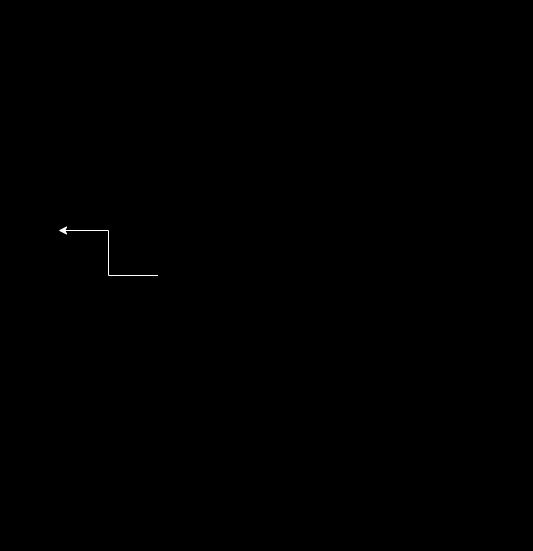

The diagram above was exported from draw.io. Its source (the exported page's mxGraphModel, read from the mxfile embedded in the PNG):
<mxGraphModel dx="1820" dy="918" grid="1" gridSize="10" guides="1" tooltips="1" connect="1" arrows="1" fold="1" page="1" pageScale="1" pageWidth="850" pageHeight="1100" background="#000000" math="0" shadow="0">
  <root>
    <mxCell id="0" />
    <mxCell id="1" parent="0" />
    <mxCell id="YYYjYdyhX-8TMW6RX2lV-2" value="User" style="shape=umlActor;verticalLabelPosition=bottom;verticalAlign=top;html=1;outlineConnect=0;rounded=1;strokeColor=#FFFFFF;fontColor=#FFFFFF;fontSize=15;" vertex="1" parent="1">
      <mxGeometry x="100" y="230" width="30" height="60" as="geometry" />
    </mxCell>
    <mxCell id="YYYjYdyhX-8TMW6RX2lV-21" value="" style="edgeStyle=orthogonalEdgeStyle;rounded=0;orthogonalLoop=1;jettySize=auto;html=1;" edge="1" parent="1" source="YYYjYdyhX-8TMW6RX2lV-3" target="YYYjYdyhX-8TMW6RX2lV-2">
      <mxGeometry relative="1" as="geometry" />
    </mxCell>
    <mxCell id="YYYjYdyhX-8TMW6RX2lV-3" value="" style="rounded=1;whiteSpace=wrap;html=1;strokeColor=#FFFFFF;fillColor=none;" vertex="1" parent="1">
      <mxGeometry x="230" y="30" width="240" height="550" as="geometry" />
    </mxCell>
    <mxCell id="YYYjYdyhX-8TMW6RX2lV-4" value="Emergency Call" style="ellipse;whiteSpace=wrap;html=1;fontSize=14;rounded=1;strokeColor=#FFFFFF;fillColor=none;labelBorderColor=none;fontColor=#FFFFFF;" vertex="1" parent="1">
      <mxGeometry x="285" y="50" width="130" height="70" as="geometry" />
    </mxCell>
    <mxCell id="YYYjYdyhX-8TMW6RX2lV-5" value="" style="endArrow=classic;html=1;rounded=1;strokeColor=#FFFFFF;" edge="1" parent="1">
      <mxGeometry width="50" height="50" relative="1" as="geometry">
        <mxPoint x="140" y="230" as="sourcePoint" />
        <mxPoint x="280" y="90" as="targetPoint" />
      </mxGeometry>
    </mxCell>
    <mxCell id="YYYjYdyhX-8TMW6RX2lV-6" value="Fire Man" style="shape=umlActor;verticalLabelPosition=bottom;verticalAlign=top;html=1;outlineConnect=0;rounded=1;strokeColor=#FFFFFF;fontColor=#FFFFFF;fontSize=15;" vertex="1" parent="1">
      <mxGeometry x="560" y="230" width="30" height="60" as="geometry" />
    </mxCell>
    <mxCell id="YYYjYdyhX-8TMW6RX2lV-7" value="Show Building&amp;nbsp;&lt;div&gt;Plans&lt;/div&gt;" style="ellipse;whiteSpace=wrap;html=1;fontSize=14;rounded=1;strokeColor=#FFFFFF;fillColor=none;fontColor=#FFFFFF;" vertex="1" parent="1">
      <mxGeometry x="285" y="400" width="130" height="70" as="geometry" />
    </mxCell>
    <mxCell id="YYYjYdyhX-8TMW6RX2lV-8" value="Nearby Water Resources." style="ellipse;whiteSpace=wrap;html=1;fontSize=14;rounded=1;strokeColor=#FFFFFF;fillColor=none;fontColor=#FFFFFF;" vertex="1" parent="1">
      <mxGeometry x="285" y="310" width="130" height="70" as="geometry" />
    </mxCell>
    <mxCell id="YYYjYdyhX-8TMW6RX2lV-9" value="Live Tracking" style="ellipse;whiteSpace=wrap;html=1;fontSize=14;rounded=1;strokeColor=#FFFFFF;fillColor=none;fontColor=#FFFFFF;" vertex="1" parent="1">
      <mxGeometry x="285" y="137" width="130" height="70" as="geometry" />
    </mxCell>
    <mxCell id="YYYjYdyhX-8TMW6RX2lV-10" value="" style="endArrow=classic;html=1;rounded=1;entryX=0.167;entryY=0.333;entryDx=0;entryDy=0;entryPerimeter=0;strokeColor=#FFFFFF;" edge="1" parent="1">
      <mxGeometry width="50" height="50" relative="1" as="geometry">
        <mxPoint x="141" y="250" as="sourcePoint" />
        <mxPoint x="271.0799999999999" y="174.85000000000002" as="targetPoint" />
      </mxGeometry>
    </mxCell>
    <mxCell id="YYYjYdyhX-8TMW6RX2lV-11" value="" style="endArrow=classic;html=1;rounded=1;entryX=1;entryY=0.5;entryDx=0;entryDy=0;strokeColor=#FFFFFF;" edge="1" parent="1">
      <mxGeometry width="50" height="50" relative="1" as="geometry">
        <mxPoint x="540" y="250" as="sourcePoint" />
        <mxPoint x="425" y="178.0000000000001" as="targetPoint" />
      </mxGeometry>
    </mxCell>
    <mxCell id="YYYjYdyhX-8TMW6RX2lV-12" value="&lt;span style=&quot;font-size: 14px;&quot;&gt;Location&lt;/span&gt;" style="ellipse;whiteSpace=wrap;html=1;rounded=1;strokeColor=#FFFFFF;fillColor=none;fontColor=#FFFFFF;" vertex="1" parent="1">
      <mxGeometry x="285" y="225" width="130" height="70" as="geometry" />
    </mxCell>
    <mxCell id="YYYjYdyhX-8TMW6RX2lV-13" value="" style="endArrow=classic;html=1;rounded=1;strokeColor=#FFFFFF;" edge="1" parent="1">
      <mxGeometry width="50" height="50" relative="1" as="geometry">
        <mxPoint x="539" y="270" as="sourcePoint" />
        <mxPoint x="426" y="260" as="targetPoint" />
      </mxGeometry>
    </mxCell>
    <mxCell id="YYYjYdyhX-8TMW6RX2lV-14" value="" style="endArrow=classic;html=1;rounded=1;strokeColor=#FFFFFF;" edge="1" parent="1">
      <mxGeometry width="50" height="50" relative="1" as="geometry">
        <mxPoint x="541" y="283" as="sourcePoint" />
        <mxPoint x="420" y="343" as="targetPoint" />
      </mxGeometry>
    </mxCell>
    <mxCell id="YYYjYdyhX-8TMW6RX2lV-15" value="" style="endArrow=classic;html=1;rounded=1;entryX=0.962;entryY=0.296;entryDx=0;entryDy=0;entryPerimeter=0;strokeColor=#FFFFFF;" edge="1" parent="1">
      <mxGeometry width="50" height="50" relative="1" as="geometry">
        <mxPoint x="544" y="312" as="sourcePoint" />
        <mxPoint x="410.0600000000002" y="502.72" as="targetPoint" />
      </mxGeometry>
    </mxCell>
    <mxCell id="YYYjYdyhX-8TMW6RX2lV-16" value="Incident Log" style="ellipse;whiteSpace=wrap;html=1;fontSize=14;rounded=1;strokeColor=#FFFFFF;fillColor=none;fontColor=#FFFFFF;" vertex="1" parent="1">
      <mxGeometry x="285" y="490" width="130" height="70" as="geometry" />
    </mxCell>
    <mxCell id="YYYjYdyhX-8TMW6RX2lV-17" value="" style="endArrow=classic;html=1;rounded=1;entryX=1;entryY=0.5;entryDx=0;entryDy=0;strokeColor=#FFFFFF;" edge="1" parent="1">
      <mxGeometry width="50" height="50" relative="1" as="geometry">
        <mxPoint x="540" y="300" as="sourcePoint" />
        <mxPoint x="418" y="417" as="targetPoint" />
      </mxGeometry>
    </mxCell>
    <mxCell id="YYYjYdyhX-8TMW6RX2lV-18" value="Fire administrator&lt;div style=&quot;font-size: 15px;&quot;&gt;&lt;br style=&quot;font-size: 15px;&quot;&gt;&lt;/div&gt;" style="shape=umlActor;verticalLabelPosition=bottom;verticalAlign=top;html=1;outlineConnect=0;rounded=1;strokeColor=#FFFFFF;fontColor=#FFFFFF;fontSize=15;whiteSpace=wrap;" vertex="1" parent="1">
      <mxGeometry x="100" y="385" width="30" height="60" as="geometry" />
    </mxCell>
    <mxCell id="YYYjYdyhX-8TMW6RX2lV-20" value="" style="endArrow=classic;html=1;rounded=1;strokeColor=#FFFFFF;entryX=0.167;entryY=0.727;entryDx=0;entryDy=0;entryPerimeter=0;" edge="1" parent="1" target="YYYjYdyhX-8TMW6RX2lV-3">
      <mxGeometry width="50" height="50" relative="1" as="geometry">
        <mxPoint x="140" y="385.15" as="sourcePoint" />
        <mxPoint x="270.0799999999999" y="310" as="targetPoint" />
      </mxGeometry>
    </mxCell>
    <mxCell id="YYYjYdyhX-8TMW6RX2lV-22" value="" style="endArrow=classic;html=1;rounded=1;strokeColor=#FFFFFF;" edge="1" parent="1">
      <mxGeometry width="50" height="50" relative="1" as="geometry">
        <mxPoint x="146" y="405.15" as="sourcePoint" />
        <mxPoint x="270" y="510" as="targetPoint" />
      </mxGeometry>
    </mxCell>
  </root>
</mxGraphModel>